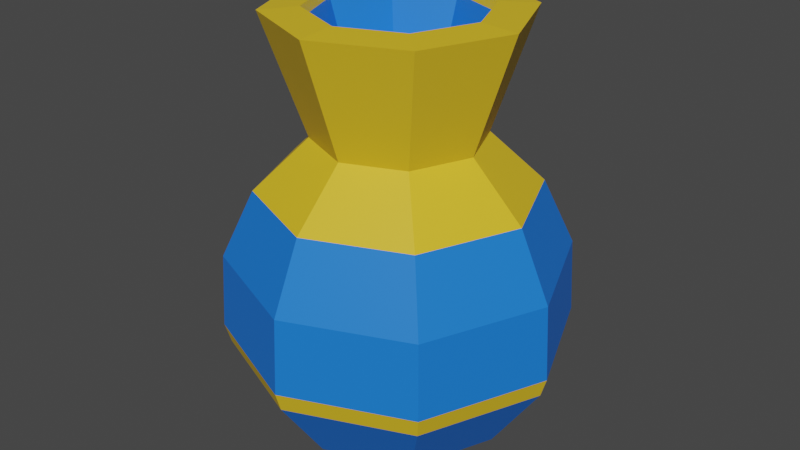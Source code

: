# Source: jarron2.blend  (saved by Blender 2.81.16; exported with 4.5.12 LTS)
import bpy
from mathutils import Matrix  # noqa: F401  (used for matrix-valued properties, if any)

bpy.ops.wm.read_factory_settings(use_empty=True)
scene = bpy.context.scene
scene.name = 'Scene'

# ---- collections
col_collection = bpy.data.collections.new('Collection'); scene.collection.children.link(col_collection)

# ---- materials (node trees are filled in below, after node groups)
mat_material_001 = bpy.data.materials.new('Material.001')
mat_material_001.use_transparent_shadow = False
mat_material_002 = bpy.data.materials.new('Material.002')
mat_material_002.use_transparent_shadow = False

# ---- material node trees
mat_material_001.use_nodes = True; mat_material_001.node_tree.nodes.clear()
_N = mat_material_001.node_tree.nodes; _L = mat_material_001.node_tree.links
n0 = _N.new('ShaderNodeOutputMaterial'); n0.name = 'Material Output'; n0.location = (300, 300)
n1 = _N.new('ShaderNodeBsdfPrincipled'); n1.name = 'Principled BSDF'; n1.location = (10, 300)
n1.distribution = 'GGX'
n1.subsurface_method = 'BURLEY'
n1.inputs[0].default_value = (0.01031, 0.1851, 0.8, 1.0)
n1.inputs[3].default_value = 1.45
n1.inputs[27].default_value = (0.0, 0.0, 0.0, 1.0)
n1.inputs[28].default_value = 1.0
_L.new(n1.outputs[0], n0.inputs[0])
n0.is_active_output = True
mat_material_002.use_nodes = True; mat_material_002.node_tree.nodes.clear()
_N = mat_material_002.node_tree.nodes; _L = mat_material_002.node_tree.links
n0 = _N.new('ShaderNodeOutputMaterial'); n0.name = 'Material Output'; n0.location = (300, 300)
n1 = _N.new('ShaderNodeBsdfPrincipled'); n1.name = 'Principled BSDF'; n1.location = (10, 300)
n1.distribution = 'GGX'
n1.subsurface_method = 'BURLEY'
n1.inputs[0].default_value = (0.8, 0.5238, 0.02044, 1.0)
n1.inputs[3].default_value = 1.45
n1.inputs[27].default_value = (0.0, 0.0, 0.0, 1.0)
n1.inputs[28].default_value = 1.0
_L.new(n1.outputs[0], n0.inputs[0])
n0.is_active_output = True

# ---- world
world_world = bpy.data.worlds.new('World'); scene.world = world_world
world_world.use_nodes = True; world_world.node_tree.nodes.clear()
_N = world_world.node_tree.nodes; _L = world_world.node_tree.links
n0 = _N.new('ShaderNodeOutputWorld'); n0.name = 'World Output'; n0.location = (300, 300)
n1 = _N.new('ShaderNodeBackground'); n1.name = 'Background'; n1.location = (10, 300)
n1.inputs[0].default_value = (0.05088, 0.05088, 0.05088, 1.0)
_L.new(n1.outputs[0], n0.inputs[0])
n0.is_active_output = True
world_world.color = (0.05088, 0.05088, 0.05088)
world_world.use_sun_shadow = False
world_world.sun_shadow_jitter_overblur = 0.0

# ---- meshes
me_cylinder_001 = bpy.data.meshes.new('Cylinder.001')
me_cylinder_001.from_pydata([(-1.49e-09, 0.3001, -1.02), (6.198e-10, 0.5832, 0.989), (0.2122, 0.2122, -1.02), (0.4124, 0.4124, 0.989), (0.3001, -1.163e-08, -1.02), (0.5832, -2.611e-08, 0.989), (0.2122, -0.2122, -1.02), (0.4124, -0.4124, 0.989), (-2.772e-08, -0.3001, -1.02), (-5.036e-08, -0.5832, 0.989), (-0.2122, -0.2122, -1.02), (-0.4124, -0.4124, 0.989), (-0.3001, 5.068e-09, -1.02), (-0.5832, 6.335e-09, 0.989), (-0.2122, 0.2122, -1.02), (-0.4124, 0.4124, 0.989), (1.753e-09, 0.5446, -0.9309), (0.3851, 0.3851, -0.9309), (0.5446, -2.129e-08, -0.9309), (0.3851, -0.3851, -0.9309), (-4.585e-08, -0.5446, -0.9309), (-0.3851, -0.3851, -0.9309), (-0.5446, 9.004e-09, -0.9309), (-0.3851, 0.3851, -0.9309), (1.116e-08, 0.7847, -0.5774), (0.5549, 0.5549, -0.5774), (0.7847, -3.641e-08, -0.5774), (0.5549, -0.5549, -0.5774), (-5.744e-08, -0.7847, -0.5774), (-0.5549, -0.5549, -0.5774), (-0.7847, 7.25e-09, -0.5774), (-0.5549, 0.5549, -0.5774), (1.253e-08, 0.8123, -0.4857), (0.5744, 0.5744, -0.4857), (0.8123, -3.733e-08, -0.4857), (0.5744, -0.5744, -0.4857), (-5.848e-08, -0.8123, -0.4857), (-0.5744, -0.5744, -0.4857), (-0.8123, 7.864e-09, -0.4857), (-0.5744, 0.5744, -0.4857), (1.003e-08, 0.7927, -0.1288), (0.5605, 0.5605, -0.1288), (0.7927, -3.697e-08, -0.1288), (0.5605, -0.5605, -0.1288), (-5.928e-08, -0.7927, -0.1288), (-0.5605, -0.5605, -0.1288), (-0.7927, 7.131e-09, -0.1288), (-0.5605, 0.5605, -0.1288), (7.247e-09, 0.6443, 0.1864), (0.4556, 0.4556, 0.1864), (0.6443, -2.828e-08, 0.1864), (0.4556, -0.4556, 0.1864), (-4.908e-08, -0.6443, 0.1864), (-0.4556, -0.4556, 0.1864), (-0.6443, 7.564e-09, 0.1864), (-0.4556, 0.4556, 0.1864), (-1.949e-09, 0.3909, 0.4283), (0.2764, 0.2764, 0.4283), (0.3909, -1.199e-08, 0.4283), (0.2764, -0.2764, 0.4283), (-3.612e-08, -0.3909, 0.4283), (-0.2764, -0.2764, 0.4283), (-0.3909, 9.761e-09, 0.4283), (-0.2764, 0.2764, 0.4283), (-6.282e-09, 0.4051, 1.0), (0.2865, 0.2865, 1.0), (0.4051, -1.473e-08, 1.0), (0.2865, -0.2865, 1.0), (-4.17e-08, -0.4051, 1.0), (-0.2865, -0.2865, 1.0), (-0.4051, 7.813e-09, 1.0), (-0.2865, 0.2865, 1.0), (-1.21e-08, 0.3049, 0.6996), (0.2156, 0.2156, 0.6996), (0.3049, -1.108e-08, 0.6996), (0.2156, -0.2156, 0.6996), (-3.875e-08, -0.3049, 0.6996), (-0.2156, -0.2156, 0.6996), (-0.3049, 5.88e-09, 0.6996), (-0.2156, 0.2156, 0.6996), (0.2764, -0.2764, 0.9574), (-4.128e-08, -0.3909, 0.9574), (0.2764, 0.2764, 0.9574), (0.3909, -1.421e-08, 0.9574), (-0.3909, 7.539e-09, 0.9574), (-0.2764, 0.2764, 0.9574), (-0.2764, -0.2764, 0.9574), (-7.107e-09, 0.3909, 0.9574)], [], [(56, 1, 3, 57), (57, 3, 5, 58), (58, 5, 7, 59), (59, 7, 9, 60), (60, 9, 11, 61), (61, 11, 13, 62), (9, 7, 67, 68), (62, 13, 15, 63), (63, 15, 1, 56), (0, 2, 4, 6, 8, 10, 12, 14), (14, 23, 16, 0), (12, 22, 23, 14), (10, 21, 22, 12), (8, 20, 21, 10), (6, 19, 20, 8), (4, 18, 19, 6), (2, 17, 18, 4), (0, 16, 17, 2), (23, 31, 24, 16), (22, 30, 31, 23), (21, 29, 30, 22), (20, 28, 29, 21), (19, 27, 28, 20), (18, 26, 27, 19), (17, 25, 26, 18), (16, 24, 25, 17), (31, 39, 32, 24), (30, 38, 39, 31), (29, 37, 38, 30), (28, 36, 37, 29), (27, 35, 36, 28), (26, 34, 35, 27), (25, 33, 34, 26), (24, 32, 33, 25), (39, 47, 40, 32), (38, 46, 47, 39), (37, 45, 46, 38), (36, 44, 45, 37), (35, 43, 44, 36), (34, 42, 43, 35), (33, 41, 42, 34), (32, 40, 41, 33), (47, 55, 48, 40), (46, 54, 55, 47), (45, 53, 54, 46), (44, 52, 53, 45), (43, 51, 52, 44), (42, 50, 51, 43), (41, 49, 50, 42), (40, 48, 49, 41), (55, 63, 56, 48), (54, 62, 63, 55), (53, 61, 62, 54), (52, 60, 61, 53), (51, 59, 60, 52), (50, 58, 59, 51), (49, 57, 58, 50), (48, 56, 57, 49), (81, 80, 75, 76), (15, 13, 70, 71), (5, 3, 65, 66), (11, 9, 68, 69), (1, 15, 71, 64), (3, 1, 64, 65), (7, 5, 66, 67), (13, 11, 69, 70), (73, 72, 79, 78, 77, 76, 75, 74), (83, 82, 73, 74), (85, 84, 78, 79), (86, 81, 76, 77), (80, 83, 74, 75), (82, 87, 72, 73), (87, 85, 79, 72), (84, 86, 77, 78), (70, 69, 86, 84), (64, 71, 85, 87), (65, 64, 87, 82), (67, 66, 83, 80), (69, 68, 81, 86), (71, 70, 84, 85), (66, 65, 82, 83), (68, 67, 80, 81)])
me_cylinder_001.polygons.foreach_set('material_index', [1, 1, 1, 1, 1, 1, 1, 1, 1, 0, 0, 0, 0, 0, 0, 0, 0, 0, 0, 0, 0, 0, 0, 0, 0, 0, 1, 1, 1, 1, 1, 1, 1, 1, 0, 0, 0, 0, 0, 0, 0, 0, 0, 0, 0, 0, 0, 0, 0, 0, 1, 1, 1, 1, 1, 1, 1, 1, 0, 1, 1, 1, 1, 1, 1, 1, 0, 0, 0, 0, 0, 0, 0, 0, 1, 1, 1, 1, 1, 1, 1, 1])
_uv = me_cylinder_001.uv_layers.new(name='UVMap')
_uv.uv.foreach_set('vector', [1.0, 0.8586, 1.0, 1.0, 0.875, 1.0, 0.875, 0.8586, 0.875, 0.8586, 0.875, 1.0, 0.75, 1.0, 0.75, 0.8586, 0.75, 0.8586, 0.75, 1.0, 0.625, 1.0, 0.625, 0.8586, 0.625, 0.8586, 0.625, 1.0, 0.5, 1.0, 0.5, 0.8586, 0.5, 0.8586, 0.5, 1.0, 0.375, 1.0, 0.375, 0.8586, 0.375, 0.8586, 0.375, 1.0, 0.25, 1.0, 0.25, 0.8586, 0.5, 1.0, 0.625, 1.0, 0.625, 1.0, 0.5, 1.0, 0.25, 0.8586, 0.25, 1.0, 0.125, 1.0, 0.125, 0.8586, 0.125, 0.8586, 0.125, 1.0, 0.0, 1.0, 0.0, 0.8586, 0.75, 0.49, 0.9197, 0.4197, 0.99, 0.25, 0.9197, 0.08029, 0.75, 0.01, 0.5803, 0.08029, 0.51, 0.25, 0.5803, 0.4197, 0.125, 0.5, 0.125, 0.5221, 0.0, 0.5221, 0.0, 0.5, 0.25, 0.5, 0.25, 0.5221, 0.125, 0.5221, 0.125, 0.5, 0.375, 0.5, 0.375, 0.5221, 0.25, 0.5221, 0.25, 0.5, 0.5, 0.5, 0.5, 0.5221, 0.375, 0.5221, 0.375, 0.5, 0.625, 0.5, 0.625, 0.5221, 0.5, 0.5221, 0.5, 0.5, 0.75, 0.5, 0.75, 0.5221, 0.625, 0.5221, 0.625, 0.5, 0.875, 0.5, 0.875, 0.5221, 0.75, 0.5221, 0.75, 0.5, 1.0, 0.5, 1.0, 0.5221, 0.875, 0.5221, 0.875, 0.5, 0.125, 0.5221, 0.125, 0.5942, 0.0, 0.5942, 0.0, 0.5221, 0.25, 0.5221, 0.25, 0.5942, 0.125, 0.5942, 0.125, 0.5221, 0.375, 0.5221, 0.375, 0.5942, 0.25, 0.5942, 0.25, 0.5221, 0.5, 0.5221, 0.5, 0.5942, 0.375, 0.5942, 0.375, 0.5221, 0.625, 0.5221, 0.625, 0.5942, 0.5, 0.5942, 0.5, 0.5221, 0.75, 0.5221, 0.75, 0.5942, 0.625, 0.5942, 0.625, 0.5221, 0.875, 0.5221, 0.875, 0.5942, 0.75, 0.5942, 0.75, 0.5221, 1.0, 0.5221, 1.0, 0.5942, 0.875, 0.5942, 0.875, 0.5221, 0.125, 0.5942, 0.125, 0.6178, 0.0, 0.6178, 0.0, 0.5942, 0.25, 0.5942, 0.25, 0.6178, 0.125, 0.6178, 0.125, 0.5942, 0.375, 0.5942, 0.375, 0.6178, 0.25, 0.6178, 0.25, 0.5942, 0.5, 0.5942, 0.5, 0.6178, 0.375, 0.6178, 0.375, 0.5942, 0.625, 0.5942, 0.625, 0.6178, 0.5, 0.6178, 0.5, 0.5942, 0.75, 0.5942, 0.75, 0.6178, 0.625, 0.6178, 0.625, 0.5942, 0.875, 0.5942, 0.875, 0.6178, 0.75, 0.6178, 0.75, 0.5942, 1.0, 0.5942, 1.0, 0.6178, 0.875, 0.6178, 0.875, 0.5942, 0.125, 0.6178, 0.125, 0.7096, 0.0, 0.7096, 0.0, 0.6178, 0.25, 0.6178, 0.25, 0.7096, 0.125, 0.7096, 0.125, 0.6178, 0.375, 0.6178, 0.375, 0.7096, 0.25, 0.7096, 0.25, 0.6178, 0.5, 0.6178, 0.5, 0.7096, 0.375, 0.7096, 0.375, 0.6178, 0.625, 0.6178, 0.625, 0.7096, 0.5, 0.7096, 0.5, 0.6178, 0.75, 0.6178, 0.75, 0.7096, 0.625, 0.7096, 0.625, 0.6178, 0.875, 0.6178, 0.875, 0.7096, 0.75, 0.7096, 0.75, 0.6178, 1.0, 0.6178, 1.0, 0.7096, 0.875, 0.7096, 0.875, 0.6178, 0.125, 0.7096, 0.125, 0.7907, 0.0, 0.7907, 0.0, 0.7096, 0.25, 0.7096, 0.25, 0.7907, 0.125, 0.7907, 0.125, 0.7096, 0.375, 0.7096, 0.375, 0.7907, 0.25, 0.7907, 0.25, 0.7096, 0.5, 0.7096, 0.5, 0.7907, 0.375, 0.7907, 0.375, 0.7096, 0.625, 0.7096, 0.625, 0.7907, 0.5, 0.7907, 0.5, 0.7096, 0.75, 0.7096, 0.75, 0.7907, 0.625, 0.7907, 0.625, 0.7096, 0.875, 0.7096, 0.875, 0.7907, 0.75, 0.7907, 0.75, 0.7096, 1.0, 0.7096, 1.0, 0.7907, 0.875, 0.7907, 0.875, 0.7096, 0.125, 0.7907, 0.125, 0.8586, 0.0, 0.8586, 0.0, 0.7907, 0.25, 0.7907, 0.25, 0.8586, 0.125, 0.8586, 0.125, 0.7907, 0.375, 0.7907, 0.375, 0.8586, 0.25, 0.8586, 0.25, 0.7907, 0.5, 0.7907, 0.5, 0.8586, 0.375, 0.8586, 0.375, 0.7907, 0.625, 0.7907, 0.625, 0.8586, 0.5, 0.8586, 0.5, 0.7907, 0.75, 0.7907, 0.75, 0.8586, 0.625, 0.8586, 0.625, 0.7907, 0.875, 0.7907, 0.875, 0.8586, 0.75, 0.8586, 0.75, 0.7907, 1.0, 0.7907, 1.0, 0.8586, 0.875, 0.8586, 0.875, 0.7907, 0.5, 1.0, 0.625, 1.0, 0.625, 1.0, 0.5, 1.0, 0.125, 1.0, 0.25, 1.0, 0.25, 1.0, 0.125, 1.0, 0.75, 1.0, 0.875, 1.0, 0.875, 1.0, 0.75, 1.0, 0.375, 1.0, 0.5, 1.0, 0.5, 1.0, 0.375, 1.0, 0.0, 1.0, 0.125, 1.0, 0.125, 1.0, 0.0, 1.0, 0.875, 1.0, 1.0, 1.0, 1.0, 1.0, 0.875, 1.0, 0.625, 1.0, 0.75, 1.0, 0.75, 1.0, 0.625, 1.0, 0.25, 1.0, 0.375, 1.0, 0.375, 1.0, 0.25, 1.0, 0.4197, 0.4197, 0.25, 0.49, 0.08029, 0.4197, 0.01, 0.25, 0.08029, 0.08029, 0.25, 0.01, 0.4197, 0.08029, 0.49, 0.25, 0.75, 1.0, 0.875, 1.0, 0.875, 1.0, 0.75, 1.0, 0.125, 1.0, 0.25, 1.0, 0.25, 1.0, 0.125, 1.0, 0.375, 1.0, 0.5, 1.0, 0.5, 1.0, 0.375, 1.0, 0.625, 1.0, 0.75, 1.0, 0.75, 1.0, 0.625, 1.0, 0.875, 1.0, 1.0, 1.0, 1.0, 1.0, 0.875, 1.0, 0.0, 1.0, 0.125, 1.0, 0.125, 1.0, 0.0, 1.0, 0.25, 1.0, 0.375, 1.0, 0.375, 1.0, 0.25, 1.0, 0.25, 1.0, 0.375, 1.0, 0.375, 1.0, 0.25, 1.0, 0.0, 1.0, 0.125, 1.0, 0.125, 1.0, 0.0, 1.0, 0.875, 1.0, 1.0, 1.0, 1.0, 1.0, 0.875, 1.0, 0.625, 1.0, 0.75, 1.0, 0.75, 1.0, 0.625, 1.0, 0.375, 1.0, 0.5, 1.0, 0.5, 1.0, 0.375, 1.0, 0.125, 1.0, 0.25, 1.0, 0.25, 1.0, 0.125, 1.0, 0.75, 1.0, 0.875, 1.0, 0.875, 1.0, 0.75, 1.0, 0.5, 1.0, 0.625, 1.0, 0.625, 1.0, 0.5, 1.0])
me_cylinder_001.materials.append(mat_material_001)
me_cylinder_001.materials.append(mat_material_002)
me_cylinder_001.use_remesh_fix_poles = True
me_cylinder_001.use_remesh_preserve_attributes = False
me_cylinder_001.use_mirror_vertex_groups = False
me_cylinder_001.update()

# ---- objects
ob_cylinder = bpy.data.objects.new('Cylinder', me_cylinder_001)

# ---- transforms, parenting, visibility, modifiers, constraints
ob_cylinder.location = (0.0, 0.0, 0.9913)
ob_cylinder.lineart.crease_threshold = 0.0

# ---- collection membership
col_collection.objects.link(ob_cylinder)

# ---- scene / render settings (as saved in the file)
scene.frame_start = 1; scene.frame_end = 250; scene.frame_set(1)
scene.render.engine = 'BLENDER_EEVEE_NEXT'
scene.cycles.use_denoising = False
scene.cycles.samples = 128
scene.cycles.sampling_pattern = 'TABULATED_SOBOL'
scene.cycles.use_adaptive_sampling = False
scene.cycles.use_light_tree = False
scene.view_settings.view_transform = 'Filmic'
bpy.context.view_layer.update()

# ---- added for rendering (the .blend has no active camera and no usable light): camera, sun
cam_auto = bpy.data.cameras.new('AutoCamera')
cam_auto.lens = 50.0
cam_auto.sensor_width = 36.0
cam_auto.clip_end = 1000.0
ob_auto_camera = bpy.data.objects.new('AutoCamera', cam_auto)
scene.collection.objects.link(ob_auto_camera)
ob_auto_camera.location = (2.83054, -3.39665, 3.24564)
ob_auto_camera.rotation_euler = (1.09748, -7.21219e-08, 0.694738)
scene.camera = ob_auto_camera
light_auto_sun = bpy.data.lights.new('AutoSun', 'SUN')
light_auto_sun.energy = 3.0
light_auto_sun.angle = 0.0523599
ob_auto_sun = bpy.data.objects.new('AutoSun', light_auto_sun)
scene.collection.objects.link(ob_auto_sun)
ob_auto_sun.rotation_euler = (0.872665, 0.174533, 0.523599)
bpy.context.view_layer.update()
